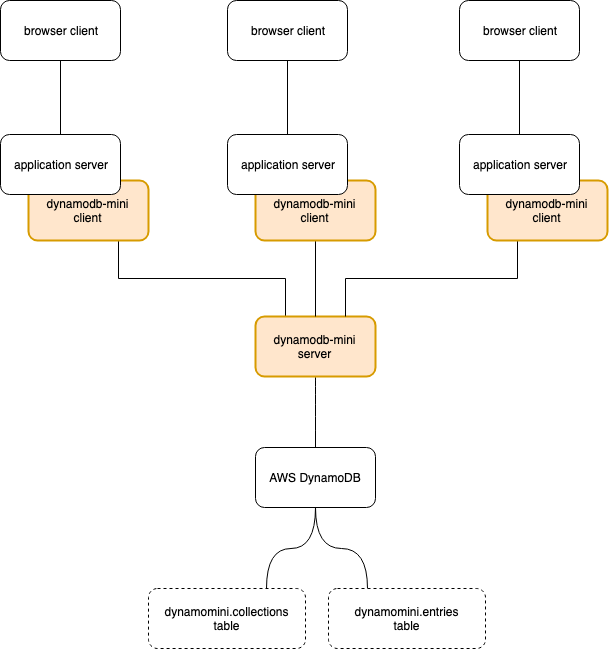

The diagram above was exported from draw.io. Its source (the exported page's mxGraphModel, read from the mxfile embedded in the PNG):
<mxGraphModel dx="918" dy="567" grid="0" gridSize="10" guides="1" tooltips="1" connect="1" arrows="1" fold="1" page="1" pageScale="1" pageWidth="827" pageHeight="1169" math="0" shadow="0">
  <root>
    <mxCell id="0" />
    <mxCell id="1" parent="0" />
    <mxCell id="riBrdhqS_uXkgdVsVbYT-6" style="edgeStyle=orthogonalEdgeStyle;rounded=0;orthogonalLoop=1;jettySize=auto;html=1;exitX=0.75;exitY=1;exitDx=0;exitDy=0;entryX=0.25;entryY=0;entryDx=0;entryDy=0;endArrow=none;endFill=0;" parent="1" source="riBrdhqS_uXkgdVsVbYT-4" target="riBrdhqS_uXkgdVsVbYT-3" edge="1">
      <mxGeometry relative="1" as="geometry" />
    </mxCell>
    <mxCell id="riBrdhqS_uXkgdVsVbYT-4" value="dynamodb-mini&lt;br&gt;client&lt;br&gt;" style="rounded=1;whiteSpace=wrap;html=1;fillColor=#ffe6cc;strokeColor=#d79b00;strokeWidth=2;" parent="1" vertex="1">
      <mxGeometry x="220" y="244" width="120" height="60" as="geometry" />
    </mxCell>
    <mxCell id="riBrdhqS_uXkgdVsVbYT-5" style="edgeStyle=orthogonalEdgeStyle;rounded=0;orthogonalLoop=1;jettySize=auto;html=1;exitX=0.5;exitY=1;exitDx=0;exitDy=0;entryX=0.5;entryY=0;entryDx=0;entryDy=0;endArrow=none;endFill=0;" parent="1" source="riBrdhqS_uXkgdVsVbYT-1" target="riBrdhqS_uXkgdVsVbYT-2" edge="1">
      <mxGeometry relative="1" as="geometry" />
    </mxCell>
    <mxCell id="riBrdhqS_uXkgdVsVbYT-1" value="browser client" style="rounded=1;whiteSpace=wrap;html=1;" parent="1" vertex="1">
      <mxGeometry x="192" y="64" width="120" height="60" as="geometry" />
    </mxCell>
    <mxCell id="riBrdhqS_uXkgdVsVbYT-2" value="application server" style="rounded=1;whiteSpace=wrap;html=1;" parent="1" vertex="1">
      <mxGeometry x="192" y="198" width="120" height="60" as="geometry" />
    </mxCell>
    <mxCell id="riBrdhqS_uXkgdVsVbYT-12" style="edgeStyle=orthogonalEdgeStyle;curved=1;rounded=0;orthogonalLoop=1;jettySize=auto;html=1;exitX=0.5;exitY=1;exitDx=0;exitDy=0;entryX=0.5;entryY=0;entryDx=0;entryDy=0;endArrow=none;endFill=0;" parent="1" source="riBrdhqS_uXkgdVsVbYT-3" target="riBrdhqS_uXkgdVsVbYT-7" edge="1">
      <mxGeometry relative="1" as="geometry" />
    </mxCell>
    <mxCell id="riBrdhqS_uXkgdVsVbYT-3" value="dynamodb-mini&lt;br&gt;server" style="rounded=1;whiteSpace=wrap;html=1;fillColor=#ffe6cc;strokeColor=#d79b00;strokeWidth=2;" parent="1" vertex="1">
      <mxGeometry x="447" y="380" width="120" height="60" as="geometry" />
    </mxCell>
    <mxCell id="riBrdhqS_uXkgdVsVbYT-10" style="edgeStyle=orthogonalEdgeStyle;rounded=0;orthogonalLoop=1;jettySize=auto;html=1;exitX=0.5;exitY=1;exitDx=0;exitDy=0;entryX=0.75;entryY=0;entryDx=0;entryDy=0;endArrow=none;endFill=0;curved=1;" parent="1" source="riBrdhqS_uXkgdVsVbYT-7" target="riBrdhqS_uXkgdVsVbYT-8" edge="1">
      <mxGeometry relative="1" as="geometry" />
    </mxCell>
    <mxCell id="riBrdhqS_uXkgdVsVbYT-11" style="edgeStyle=orthogonalEdgeStyle;curved=1;rounded=0;orthogonalLoop=1;jettySize=auto;html=1;exitX=0.5;exitY=1;exitDx=0;exitDy=0;entryX=0.25;entryY=0;entryDx=0;entryDy=0;endArrow=none;endFill=0;" parent="1" source="riBrdhqS_uXkgdVsVbYT-7" target="riBrdhqS_uXkgdVsVbYT-9" edge="1">
      <mxGeometry relative="1" as="geometry" />
    </mxCell>
    <mxCell id="riBrdhqS_uXkgdVsVbYT-7" value="AWS DynamoDB" style="rounded=1;whiteSpace=wrap;html=1;" parent="1" vertex="1">
      <mxGeometry x="447" y="511" width="120" height="60" as="geometry" />
    </mxCell>
    <mxCell id="riBrdhqS_uXkgdVsVbYT-8" value="&lt;span&gt;dynamomini&lt;/span&gt;.collections&lt;br&gt;table&lt;br&gt;" style="rounded=1;whiteSpace=wrap;html=1;dashed=1;" parent="1" vertex="1">
      <mxGeometry x="340" y="652" width="157" height="60" as="geometry" />
    </mxCell>
    <mxCell id="riBrdhqS_uXkgdVsVbYT-9" value="&lt;span&gt;dynamomini&lt;/span&gt;.entries&lt;br&gt;table&lt;br&gt;" style="rounded=1;whiteSpace=wrap;html=1;dashed=1;" parent="1" vertex="1">
      <mxGeometry x="520" y="652" width="157" height="60" as="geometry" />
    </mxCell>
    <mxCell id="n0ZGNJV-FDrRiUDdhdzd-9" style="edgeStyle=orthogonalEdgeStyle;rounded=0;orthogonalLoop=1;jettySize=auto;html=1;exitX=0.5;exitY=1;exitDx=0;exitDy=0;entryX=0.5;entryY=0;entryDx=0;entryDy=0;endArrow=none;endFill=0;" parent="1" source="n0ZGNJV-FDrRiUDdhdzd-1" target="riBrdhqS_uXkgdVsVbYT-3" edge="1">
      <mxGeometry relative="1" as="geometry" />
    </mxCell>
    <mxCell id="n0ZGNJV-FDrRiUDdhdzd-1" value="dynamodb-mini&lt;br&gt;client&lt;br&gt;" style="rounded=1;whiteSpace=wrap;html=1;fillColor=#ffe6cc;strokeColor=#d79b00;strokeWidth=2;" parent="1" vertex="1">
      <mxGeometry x="447" y="244" width="120" height="60" as="geometry" />
    </mxCell>
    <mxCell id="n0ZGNJV-FDrRiUDdhdzd-2" style="edgeStyle=orthogonalEdgeStyle;rounded=0;orthogonalLoop=1;jettySize=auto;html=1;exitX=0.5;exitY=1;exitDx=0;exitDy=0;entryX=0.5;entryY=0;entryDx=0;entryDy=0;endArrow=none;endFill=0;" parent="1" source="n0ZGNJV-FDrRiUDdhdzd-3" target="n0ZGNJV-FDrRiUDdhdzd-4" edge="1">
      <mxGeometry relative="1" as="geometry" />
    </mxCell>
    <mxCell id="n0ZGNJV-FDrRiUDdhdzd-3" value="browser client" style="rounded=1;whiteSpace=wrap;html=1;" parent="1" vertex="1">
      <mxGeometry x="419" y="64" width="120" height="60" as="geometry" />
    </mxCell>
    <mxCell id="n0ZGNJV-FDrRiUDdhdzd-4" value="application server" style="rounded=1;whiteSpace=wrap;html=1;" parent="1" vertex="1">
      <mxGeometry x="419" y="198" width="120" height="60" as="geometry" />
    </mxCell>
    <mxCell id="n0ZGNJV-FDrRiUDdhdzd-10" style="edgeStyle=orthogonalEdgeStyle;rounded=0;orthogonalLoop=1;jettySize=auto;html=1;exitX=0.25;exitY=1;exitDx=0;exitDy=0;entryX=0.75;entryY=0;entryDx=0;entryDy=0;endArrow=none;endFill=0;" parent="1" source="n0ZGNJV-FDrRiUDdhdzd-5" target="riBrdhqS_uXkgdVsVbYT-3" edge="1">
      <mxGeometry relative="1" as="geometry" />
    </mxCell>
    <mxCell id="n0ZGNJV-FDrRiUDdhdzd-5" value="dynamodb-mini&lt;br&gt;client&lt;br&gt;" style="rounded=1;whiteSpace=wrap;html=1;fillColor=#ffe6cc;strokeColor=#d79b00;strokeWidth=2;" parent="1" vertex="1">
      <mxGeometry x="679" y="244" width="120" height="60" as="geometry" />
    </mxCell>
    <mxCell id="n0ZGNJV-FDrRiUDdhdzd-6" style="edgeStyle=orthogonalEdgeStyle;rounded=0;orthogonalLoop=1;jettySize=auto;html=1;exitX=0.5;exitY=1;exitDx=0;exitDy=0;entryX=0.5;entryY=0;entryDx=0;entryDy=0;endArrow=none;endFill=0;" parent="1" source="n0ZGNJV-FDrRiUDdhdzd-7" target="n0ZGNJV-FDrRiUDdhdzd-8" edge="1">
      <mxGeometry relative="1" as="geometry" />
    </mxCell>
    <mxCell id="n0ZGNJV-FDrRiUDdhdzd-7" value="browser client" style="rounded=1;whiteSpace=wrap;html=1;" parent="1" vertex="1">
      <mxGeometry x="651" y="64" width="120" height="60" as="geometry" />
    </mxCell>
    <mxCell id="n0ZGNJV-FDrRiUDdhdzd-8" value="application server" style="rounded=1;whiteSpace=wrap;html=1;" parent="1" vertex="1">
      <mxGeometry x="651" y="198" width="120" height="60" as="geometry" />
    </mxCell>
  </root>
</mxGraphModel>